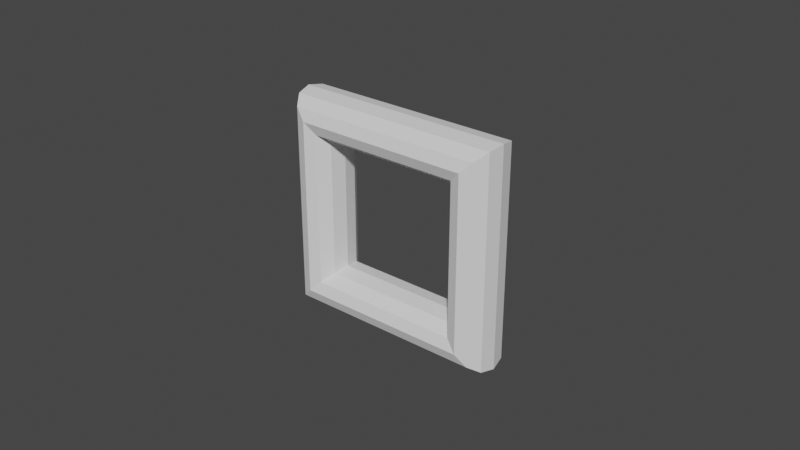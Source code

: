# Source: square.blend  (saved by Blender 2.81.16; exported with 4.5.12 LTS)
import bpy
from mathutils import Matrix  # noqa: F401  (used for matrix-valued properties, if any)

bpy.ops.wm.read_factory_settings(use_empty=True)
scene = bpy.context.scene
scene.name = 'Scene'

# ---- world
world_world = bpy.data.worlds.new('World'); scene.world = world_world
world_world.use_nodes = True; world_world.node_tree.nodes.clear()
_N = world_world.node_tree.nodes; _L = world_world.node_tree.links
n0 = _N.new('ShaderNodeOutputWorld'); n0.name = 'World Output'; n0.location = (300, 300)
n1 = _N.new('ShaderNodeBackground'); n1.name = 'Background'; n1.location = (10, 300)
n1.inputs[0].default_value = (0.05088, 0.05088, 0.05088, 1.0)
_L.new(n1.outputs[0], n0.inputs[0])
n0.is_active_output = True
world_world.color = (0.05088, 0.05088, 0.05088)
world_world.use_sun_shadow = False
world_world.sun_shadow_jitter_overblur = 0.0

# ---- meshes
me_torus = bpy.data.meshes.new('Torus')
me_torus.from_pydata([(1.25, 0.0, 0.0), (1.217, 0.0, 0.125), (1.125, 0.0, 0.2165), (1.0, 0.0, 0.25), (0.875, 0.0, 0.2165), (0.7835, 0.0, 0.125), (0.75, 0.0, 3.062e-17), (0.7835, 0.0, -0.125), (0.875, 0.0, -0.2165), (1.0, 0.0, -0.25), (1.125, 0.0, -0.2165), (1.217, 0.0, -0.125), (9.437e-08, 1.25, 0.0), (9.184e-08, 1.217, 0.125), (8.494e-08, 1.125, 0.2165), (7.55e-08, 1.0, 0.25), (6.606e-08, 0.875, 0.2165), (5.915e-08, 0.7835, 0.125), (5.662e-08, 0.75, 3.062e-17), (5.915e-08, 0.7835, -0.125), (6.606e-08, 0.875, -0.2165), (7.55e-08, 1.0, -0.25), (8.494e-08, 1.125, -0.2165), (9.184e-08, 1.217, -0.125), (-1.25, 1.093e-07, 0.0), (-1.217, 1.064e-07, 0.125), (-1.125, 9.835e-08, 0.2165), (-1.0, 8.742e-08, 0.25), (-0.875, 7.649e-08, 0.2165), (-0.7835, 6.85e-08, 0.125), (-0.75, 6.557e-08, 3.062e-17), (-0.7835, 6.85e-08, -0.125), (-0.875, 7.649e-08, -0.2165), (-1.0, 8.742e-08, -0.25), (-1.125, 9.835e-08, -0.2165), (-1.217, 1.064e-07, -0.125), (9.437e-08, -1.25, 0.0), (9.184e-08, -1.217, 0.125), (8.494e-08, -1.125, 0.2165), (7.55e-08, -1.0, 0.25), (6.606e-08, -0.875, 0.2165), (5.915e-08, -0.7835, 0.125), (5.662e-08, -0.75, 3.062e-17), (5.915e-08, -0.7835, -0.125), (6.606e-08, -0.875, -0.2165), (7.55e-08, -1.0, -0.25), (8.494e-08, -1.125, -0.2165), (9.184e-08, -1.217, -0.125)], [], [(0, 12, 13, 1), (1, 13, 14, 2), (2, 14, 15, 3), (3, 15, 16, 4), (4, 16, 17, 5), (5, 17, 18, 6), (6, 18, 19, 7), (7, 19, 20, 8), (8, 20, 21, 9), (9, 21, 22, 10), (10, 22, 23, 11), (11, 23, 12, 0), (12, 24, 25, 13), (13, 25, 26, 14), (14, 26, 27, 15), (15, 27, 28, 16), (16, 28, 29, 17), (17, 29, 30, 18), (18, 30, 31, 19), (19, 31, 32, 20), (20, 32, 33, 21), (21, 33, 34, 22), (22, 34, 35, 23), (23, 35, 24, 12), (24, 36, 37, 25), (25, 37, 38, 26), (26, 38, 39, 27), (27, 39, 40, 28), (28, 40, 41, 29), (29, 41, 42, 30), (30, 42, 43, 31), (31, 43, 44, 32), (32, 44, 45, 33), (33, 45, 46, 34), (34, 46, 47, 35), (35, 47, 36, 24), (36, 0, 1, 37), (37, 1, 2, 38), (38, 2, 3, 39), (39, 3, 4, 40), (40, 4, 5, 41), (41, 5, 6, 42), (42, 6, 7, 43), (43, 7, 8, 44), (44, 8, 9, 45), (45, 9, 10, 46), (46, 10, 11, 47), (47, 11, 0, 36)])
_uv = me_torus.uv_layers.new(name='UVMap')
_uv.uv.foreach_set('vector', [0.5, 0.5, 0.75, 0.5, 0.75, 0.5833, 0.5, 0.5833, 0.5, 0.5833, 0.75, 0.5833, 0.75, 0.6667, 0.5, 0.6667, 0.5, 0.6667, 0.75, 0.6667, 0.75, 0.75, 0.5, 0.75, 0.5, 0.75, 0.75, 0.75, 0.75, 0.8333, 0.5, 0.8333, 0.5, 0.8333, 0.75, 0.8333, 0.75, 0.9167, 0.5, 0.9167, 0.5, 0.9167, 0.75, 0.9167, 0.75, 1.0, 0.5, 1.0, 0.5, 2.22e-16, 0.75, 2.22e-16, 0.75, 0.08333, 0.5, 0.08333, 0.5, 0.08333, 0.75, 0.08333, 0.75, 0.1667, 0.5, 0.1667, 0.5, 0.1667, 0.75, 0.1667, 0.75, 0.25, 0.5, 0.25, 0.5, 0.25, 0.75, 0.25, 0.75, 0.3333, 0.5, 0.3333, 0.5, 0.3333, 0.75, 0.3333, 0.75, 0.4167, 0.5, 0.4167, 0.5, 0.4167, 0.75, 0.4167, 0.75, 0.5, 0.5, 0.5, 0.75, 0.5, 1.0, 0.5, 1.0, 0.5833, 0.75, 0.5833, 0.75, 0.5833, 1.0, 0.5833, 1.0, 0.6667, 0.75, 0.6667, 0.75, 0.6667, 1.0, 0.6667, 1.0, 0.75, 0.75, 0.75, 0.75, 0.75, 1.0, 0.75, 1.0, 0.8333, 0.75, 0.8333, 0.75, 0.8333, 1.0, 0.8333, 1.0, 0.9167, 0.75, 0.9167, 0.75, 0.9167, 1.0, 0.9167, 1.0, 1.0, 0.75, 1.0, 0.75, 2.22e-16, 1.0, 2.22e-16, 1.0, 0.08333, 0.75, 0.08333, 0.75, 0.08333, 1.0, 0.08333, 1.0, 0.1667, 0.75, 0.1667, 0.75, 0.1667, 1.0, 0.1667, 1.0, 0.25, 0.75, 0.25, 0.75, 0.25, 1.0, 0.25, 1.0, 0.3333, 0.75, 0.3333, 0.75, 0.3333, 1.0, 0.3333, 1.0, 0.4167, 0.75, 0.4167, 0.75, 0.4167, 1.0, 0.4167, 1.0, 0.5, 0.75, 0.5, 0.0, 0.5, 0.25, 0.5, 0.25, 0.5833, 0.0, 0.5833, 0.0, 0.5833, 0.25, 0.5833, 0.25, 0.6667, 0.0, 0.6667, 0.0, 0.6667, 0.25, 0.6667, 0.25, 0.75, 0.0, 0.75, 0.0, 0.75, 0.25, 0.75, 0.25, 0.8333, 0.0, 0.8333, 0.0, 0.8333, 0.25, 0.8333, 0.25, 0.9167, 0.0, 0.9167, 0.0, 0.9167, 0.25, 0.9167, 0.25, 1.0, 0.0, 1.0, 0.0, 2.22e-16, 0.25, 2.22e-16, 0.25, 0.08333, 0.0, 0.08333, 0.0, 0.08333, 0.25, 0.08333, 0.25, 0.1667, 0.0, 0.1667, 0.0, 0.1667, 0.25, 0.1667, 0.25, 0.25, 0.0, 0.25, 0.0, 0.25, 0.25, 0.25, 0.25, 0.3333, 0.0, 0.3333, 0.0, 0.3333, 0.25, 0.3333, 0.25, 0.4167, 0.0, 0.4167, 0.0, 0.4167, 0.25, 0.4167, 0.25, 0.5, 0.0, 0.5, 0.25, 0.5, 0.5, 0.5, 0.5, 0.5833, 0.25, 0.5833, 0.25, 0.5833, 0.5, 0.5833, 0.5, 0.6667, 0.25, 0.6667, 0.25, 0.6667, 0.5, 0.6667, 0.5, 0.75, 0.25, 0.75, 0.25, 0.75, 0.5, 0.75, 0.5, 0.8333, 0.25, 0.8333, 0.25, 0.8333, 0.5, 0.8333, 0.5, 0.9167, 0.25, 0.9167, 0.25, 0.9167, 0.5, 0.9167, 0.5, 1.0, 0.25, 1.0, 0.25, 2.22e-16, 0.5, 2.22e-16, 0.5, 0.08333, 0.25, 0.08333, 0.25, 0.08333, 0.5, 0.08333, 0.5, 0.1667, 0.25, 0.1667, 0.25, 0.1667, 0.5, 0.1667, 0.5, 0.25, 0.25, 0.25, 0.25, 0.25, 0.5, 0.25, 0.5, 0.3333, 0.25, 0.3333, 0.25, 0.3333, 0.5, 0.3333, 0.5, 0.4167, 0.25, 0.4167, 0.25, 0.4167, 0.5, 0.4167, 0.5, 0.5, 0.25, 0.5])
me_torus.use_remesh_fix_poles = True
me_torus.use_remesh_preserve_attributes = False
me_torus.use_mirror_vertex_groups = False
me_torus.update()

# ---- objects
ob_square = bpy.data.objects.new('Square', me_torus)

# ---- transforms, parenting, visibility, modifiers, constraints
ob_square.location = (0.0, 0.0, 0.0)
ob_square.rotation_euler = (1.571, 0.7854, 0.0)
ob_square.lineart.crease_threshold = 0.0

# ---- collection membership
scene.collection.objects.link(ob_square)

# ---- scene / render settings (as saved in the file)
scene.frame_start = 1; scene.frame_end = 250; scene.frame_set(1)
scene.render.engine = 'BLENDER_EEVEE_NEXT'
scene.cycles.use_denoising = False
scene.cycles.samples = 128
scene.cycles.sampling_pattern = 'TABULATED_SOBOL'
scene.cycles.use_adaptive_sampling = False
scene.cycles.use_light_tree = False
scene.view_settings.view_transform = 'Filmic'
bpy.context.view_layer.update()

# ---- added for rendering (the .blend has no active camera and no usable light): camera, sun
cam_auto = bpy.data.cameras.new('AutoCamera')
cam_auto.lens = 50.0
cam_auto.sensor_width = 36.0
cam_auto.clip_end = 1000.0
ob_auto_camera = bpy.data.objects.new('AutoCamera', cam_auto)
scene.collection.objects.link(ob_auto_camera)
ob_auto_camera.location = (4.6492, -5.57903, 3.71936)
ob_auto_camera.rotation_euler = (1.09748, -7.21219e-08, 0.694738)
scene.camera = ob_auto_camera
light_auto_sun = bpy.data.lights.new('AutoSun', 'SUN')
light_auto_sun.energy = 3.0
light_auto_sun.angle = 0.0523599
ob_auto_sun = bpy.data.objects.new('AutoSun', light_auto_sun)
scene.collection.objects.link(ob_auto_sun)
ob_auto_sun.rotation_euler = (0.872665, 0.174533, 0.523599)
bpy.context.view_layer.update()
